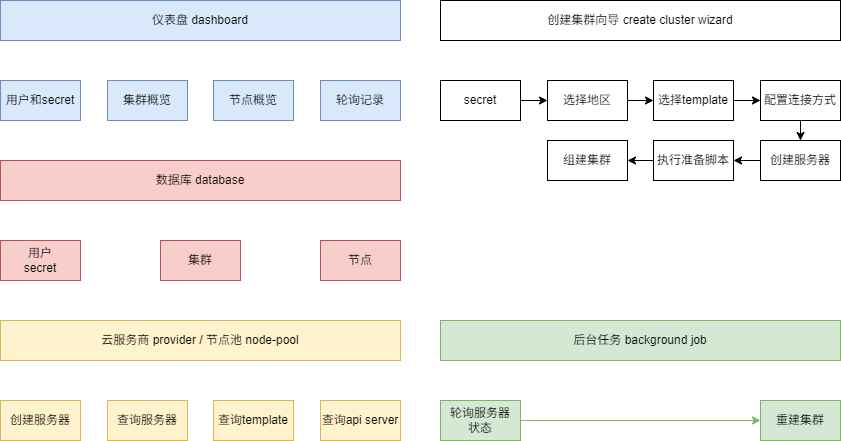

The diagram above was exported from draw.io. Its source (the exported page's mxGraphModel, read from the mxfile embedded in the PNG):
<mxGraphModel dx="1621" dy="717" grid="1" gridSize="10" guides="1" tooltips="1" connect="1" arrows="1" fold="1" page="0" pageScale="1" pageWidth="850" pageHeight="1100" math="0" shadow="0">
  <root>
    <mxCell id="0" />
    <mxCell id="1" parent="0" />
    <mxCell id="aKtMpg23xuf6SmyqdGrs-1" value="创建集群向导 create cluster wizard" style="rounded=0;whiteSpace=wrap;html=1;" parent="1" vertex="1">
      <mxGeometry x="320" y="240" width="400" height="40" as="geometry" />
    </mxCell>
    <mxCell id="aKtMpg23xuf6SmyqdGrs-58" style="edgeStyle=orthogonalEdgeStyle;rounded=0;orthogonalLoop=1;jettySize=auto;html=1;entryX=0;entryY=0.5;entryDx=0;entryDy=0;" parent="1" source="aKtMpg23xuf6SmyqdGrs-3" target="aKtMpg23xuf6SmyqdGrs-57" edge="1">
      <mxGeometry relative="1" as="geometry" />
    </mxCell>
    <mxCell id="aKtMpg23xuf6SmyqdGrs-3" value="secret" style="rounded=0;whiteSpace=wrap;html=1;" parent="1" vertex="1">
      <mxGeometry x="320" y="320" width="80" height="40" as="geometry" />
    </mxCell>
    <mxCell id="aKtMpg23xuf6SmyqdGrs-49" style="edgeStyle=orthogonalEdgeStyle;rounded=0;orthogonalLoop=1;jettySize=auto;html=1;entryX=0;entryY=0.5;entryDx=0;entryDy=0;" parent="1" source="aKtMpg23xuf6SmyqdGrs-4" target="aKtMpg23xuf6SmyqdGrs-46" edge="1">
      <mxGeometry relative="1" as="geometry" />
    </mxCell>
    <mxCell id="aKtMpg23xuf6SmyqdGrs-4" value="选择template" style="rounded=0;whiteSpace=wrap;html=1;" parent="1" vertex="1">
      <mxGeometry x="533" y="320" width="80" height="40" as="geometry" />
    </mxCell>
    <mxCell id="aKtMpg23xuf6SmyqdGrs-61" style="edgeStyle=orthogonalEdgeStyle;rounded=0;orthogonalLoop=1;jettySize=auto;html=1;entryX=1;entryY=0.5;entryDx=0;entryDy=0;" parent="1" source="aKtMpg23xuf6SmyqdGrs-6" target="aKtMpg23xuf6SmyqdGrs-51" edge="1">
      <mxGeometry relative="1" as="geometry" />
    </mxCell>
    <mxCell id="aKtMpg23xuf6SmyqdGrs-6" value="创建服务器" style="rounded=0;whiteSpace=wrap;html=1;" parent="1" vertex="1">
      <mxGeometry x="640" y="380" width="80" height="40" as="geometry" />
    </mxCell>
    <mxCell id="aKtMpg23xuf6SmyqdGrs-8" value="后台任务 background job" style="rounded=0;whiteSpace=wrap;html=1;fillColor=#d5e8d4;strokeColor=#82b366;" parent="1" vertex="1">
      <mxGeometry x="320" y="560" width="400" height="40" as="geometry" />
    </mxCell>
    <mxCell id="aKtMpg23xuf6SmyqdGrs-13" style="edgeStyle=orthogonalEdgeStyle;rounded=0;orthogonalLoop=1;jettySize=auto;html=1;entryX=0;entryY=0.5;entryDx=0;entryDy=0;fillColor=#d5e8d4;strokeColor=#82b366;" parent="1" source="aKtMpg23xuf6SmyqdGrs-9" target="aKtMpg23xuf6SmyqdGrs-14" edge="1">
      <mxGeometry relative="1" as="geometry">
        <mxPoint x="480" y="660" as="targetPoint" />
      </mxGeometry>
    </mxCell>
    <mxCell id="aKtMpg23xuf6SmyqdGrs-9" value="轮询服务器&lt;div&gt;状态&lt;/div&gt;" style="rounded=0;whiteSpace=wrap;html=1;fillColor=#d5e8d4;strokeColor=#82b366;" parent="1" vertex="1">
      <mxGeometry x="320" y="640" width="80" height="40" as="geometry" />
    </mxCell>
    <mxCell id="aKtMpg23xuf6SmyqdGrs-14" value="重建集群" style="rounded=0;whiteSpace=wrap;html=1;fillColor=#d5e8d4;strokeColor=#82b366;" parent="1" vertex="1">
      <mxGeometry x="640" y="640" width="80" height="40" as="geometry" />
    </mxCell>
    <mxCell id="aKtMpg23xuf6SmyqdGrs-16" value="用户&lt;div&gt;secret&lt;/div&gt;" style="rounded=0;whiteSpace=wrap;html=1;fillColor=#f8cecc;strokeColor=#b85450;" parent="1" vertex="1">
      <mxGeometry x="-120" y="480" width="80" height="40" as="geometry" />
    </mxCell>
    <mxCell id="aKtMpg23xuf6SmyqdGrs-17" value="集群" style="rounded=0;whiteSpace=wrap;html=1;fillColor=#f8cecc;strokeColor=#b85450;" parent="1" vertex="1">
      <mxGeometry x="40" y="480" width="80" height="40" as="geometry" />
    </mxCell>
    <mxCell id="aKtMpg23xuf6SmyqdGrs-18" value="节点" style="rounded=0;whiteSpace=wrap;html=1;fillColor=#f8cecc;strokeColor=#b85450;" parent="1" vertex="1">
      <mxGeometry x="200" y="480" width="80" height="40" as="geometry" />
    </mxCell>
    <mxCell id="aKtMpg23xuf6SmyqdGrs-19" value="仪表盘 dashboard" style="rounded=0;whiteSpace=wrap;html=1;fillColor=#dae8fc;strokeColor=#6c8ebf;" parent="1" vertex="1">
      <mxGeometry x="-120" y="240" width="400" height="40" as="geometry" />
    </mxCell>
    <mxCell id="aKtMpg23xuf6SmyqdGrs-20" value="&lt;span style=&quot;background-color: transparent; color: light-dark(rgb(0, 0, 0), rgb(255, 255, 255));&quot;&gt;用户和secret&lt;/span&gt;" style="rounded=0;whiteSpace=wrap;html=1;fillColor=#dae8fc;strokeColor=#6c8ebf;" parent="1" vertex="1">
      <mxGeometry x="-120" y="320" width="80" height="40" as="geometry" />
    </mxCell>
    <mxCell id="aKtMpg23xuf6SmyqdGrs-22" value="&lt;span style=&quot;background-color: transparent; color: light-dark(rgb(0, 0, 0), rgb(255, 255, 255));&quot;&gt;集群概览&lt;/span&gt;" style="rounded=0;whiteSpace=wrap;html=1;fillColor=#dae8fc;strokeColor=#6c8ebf;" parent="1" vertex="1">
      <mxGeometry x="-13" y="320" width="80" height="40" as="geometry" />
    </mxCell>
    <mxCell id="aKtMpg23xuf6SmyqdGrs-23" value="&lt;span style=&quot;background-color: transparent; color: light-dark(rgb(0, 0, 0), rgb(255, 255, 255));&quot;&gt;节点概览&lt;/span&gt;" style="rounded=0;whiteSpace=wrap;html=1;fillColor=#dae8fc;strokeColor=#6c8ebf;" parent="1" vertex="1">
      <mxGeometry x="93" y="320" width="80" height="40" as="geometry" />
    </mxCell>
    <mxCell id="aKtMpg23xuf6SmyqdGrs-24" value="&lt;span style=&quot;background-color: transparent; color: light-dark(rgb(0, 0, 0), rgb(255, 255, 255));&quot;&gt;轮询记录&lt;/span&gt;" style="rounded=0;whiteSpace=wrap;html=1;fillColor=#dae8fc;strokeColor=#6c8ebf;" parent="1" vertex="1">
      <mxGeometry x="200" y="320" width="80" height="40" as="geometry" />
    </mxCell>
    <mxCell id="aKtMpg23xuf6SmyqdGrs-26" value="数据库 database" style="rounded=0;whiteSpace=wrap;html=1;fillColor=#f8cecc;strokeColor=#b85450;" parent="1" vertex="1">
      <mxGeometry x="-120" y="400" width="400" height="40" as="geometry" />
    </mxCell>
    <mxCell id="aKtMpg23xuf6SmyqdGrs-27" value="云服务商 provider / 节点池 node-pool" style="rounded=0;whiteSpace=wrap;html=1;fillColor=#fff2cc;strokeColor=#d6b656;" parent="1" vertex="1">
      <mxGeometry x="-120" y="560" width="400" height="40" as="geometry" />
    </mxCell>
    <mxCell id="aKtMpg23xuf6SmyqdGrs-28" value="创建服务器" style="rounded=0;whiteSpace=wrap;html=1;fillColor=#fff2cc;strokeColor=#d6b656;" parent="1" vertex="1">
      <mxGeometry x="-120" y="640" width="80" height="40" as="geometry" />
    </mxCell>
    <mxCell id="aKtMpg23xuf6SmyqdGrs-29" value="查询服务器" style="rounded=0;whiteSpace=wrap;html=1;fillColor=#fff2cc;strokeColor=#d6b656;" parent="1" vertex="1">
      <mxGeometry x="-13" y="640" width="80" height="40" as="geometry" />
    </mxCell>
    <mxCell id="aKtMpg23xuf6SmyqdGrs-42" value="查询template" style="rounded=0;whiteSpace=wrap;html=1;fillColor=#fff2cc;strokeColor=#d6b656;" parent="1" vertex="1">
      <mxGeometry x="93" y="640" width="80" height="40" as="geometry" />
    </mxCell>
    <mxCell id="aKtMpg23xuf6SmyqdGrs-60" style="edgeStyle=orthogonalEdgeStyle;rounded=0;orthogonalLoop=1;jettySize=auto;html=1;entryX=0.5;entryY=0;entryDx=0;entryDy=0;" parent="1" source="aKtMpg23xuf6SmyqdGrs-46" target="aKtMpg23xuf6SmyqdGrs-6" edge="1">
      <mxGeometry relative="1" as="geometry" />
    </mxCell>
    <mxCell id="aKtMpg23xuf6SmyqdGrs-46" value="配置连接方式" style="rounded=0;whiteSpace=wrap;html=1;" parent="1" vertex="1">
      <mxGeometry x="640" y="320" width="80" height="40" as="geometry" />
    </mxCell>
    <mxCell id="aKtMpg23xuf6SmyqdGrs-54" style="edgeStyle=orthogonalEdgeStyle;rounded=0;orthogonalLoop=1;jettySize=auto;html=1;entryX=1;entryY=0.5;entryDx=0;entryDy=0;" parent="1" source="aKtMpg23xuf6SmyqdGrs-51" target="aKtMpg23xuf6SmyqdGrs-53" edge="1">
      <mxGeometry relative="1" as="geometry" />
    </mxCell>
    <mxCell id="aKtMpg23xuf6SmyqdGrs-51" value="执行准备脚本" style="rounded=0;whiteSpace=wrap;html=1;" parent="1" vertex="1">
      <mxGeometry x="533" y="380" width="80" height="40" as="geometry" />
    </mxCell>
    <mxCell id="aKtMpg23xuf6SmyqdGrs-53" value="组建集群" style="rounded=0;whiteSpace=wrap;html=1;" parent="1" vertex="1">
      <mxGeometry x="427" y="380" width="80" height="40" as="geometry" />
    </mxCell>
    <mxCell id="aKtMpg23xuf6SmyqdGrs-55" value="查询api server" style="rounded=0;whiteSpace=wrap;html=1;fillColor=#fff2cc;strokeColor=#d6b656;" parent="1" vertex="1">
      <mxGeometry x="200" y="640" width="80" height="40" as="geometry" />
    </mxCell>
    <mxCell id="aKtMpg23xuf6SmyqdGrs-59" style="edgeStyle=orthogonalEdgeStyle;rounded=0;orthogonalLoop=1;jettySize=auto;html=1;entryX=0;entryY=0.5;entryDx=0;entryDy=0;" parent="1" source="aKtMpg23xuf6SmyqdGrs-57" target="aKtMpg23xuf6SmyqdGrs-4" edge="1">
      <mxGeometry relative="1" as="geometry" />
    </mxCell>
    <mxCell id="aKtMpg23xuf6SmyqdGrs-57" value="选择地区" style="rounded=0;whiteSpace=wrap;html=1;" parent="1" vertex="1">
      <mxGeometry x="427" y="320" width="80" height="40" as="geometry" />
    </mxCell>
  </root>
</mxGraphModel>